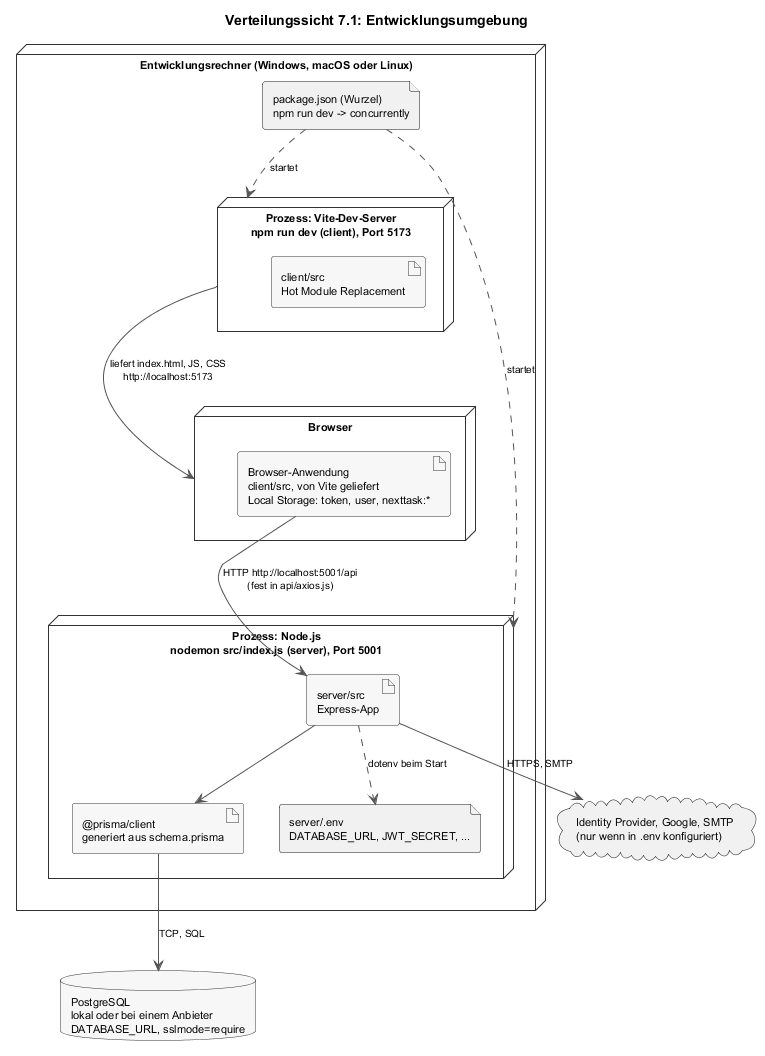

The diagram above was rendered by PlantUML. Its source (embedded in the PNG):
@startuml a07-entwicklung
skinparam shadowing false
skinparam defaultFontName Helvetica
skinparam defaultFontSize 11
skinparam ArrowColor #555555
skinparam ArrowFontSize 10
skinparam node {
  BackgroundColor #FFFFFF
  BorderColor #333333
}
skinparam artifact {
  BackgroundColor #F7F7F7
  BorderColor #333333
}
skinparam database {
  BackgroundColor #F7F7F7
  BorderColor #333333
}

title Verteilungssicht 7.1: Entwicklungsumgebung

node "Entwicklungsrechner (Windows, macOS oder Linux)" as PC {
  node "Browser" as BROWSER {
    artifact "Browser-Anwendung\nclient/src, von Vite geliefert\nLocal Storage: token, user, nexttask:*" as SPA
  }
  node "Prozess: Vite-Dev-Server\nnpm run dev (client), Port 5173" as VITE {
    artifact "client/src\nHot Module Replacement" as SRC
  }
  node "Prozess: Node.js\nnodemon src/index.js (server), Port 5001" as NODE {
    artifact "server/src\nExpress-App" as APP
    artifact "@prisma/client\ngeneriert aus schema.prisma" as PC_CLIENT
    file "server/.env\nDATABASE_URL, JWT_SECRET, ..." as ENV
  }
  file "package.json (Wurzel)\nnpm run dev -> concurrently" as ROOT
}

database "PostgreSQL\nlokal oder bei einem Anbieter\nDATABASE_URL, sslmode=require" as DB

cloud "Identity Provider, Google, SMTP\n(nur wenn in .env konfiguriert)" as EXT

ROOT ..> VITE : startet
ROOT ..> NODE : startet
VITE --> BROWSER : liefert index.html, JS, CSS\nhttp://localhost:5173
SPA --> APP : HTTP http://localhost:5001/api\n(fest in api/axios.js)
APP ..> ENV : dotenv beim Start
APP --> PC_CLIENT
PC_CLIENT --> DB : TCP, SQL
APP --> EXT : HTTPS, SMTP
@enduml